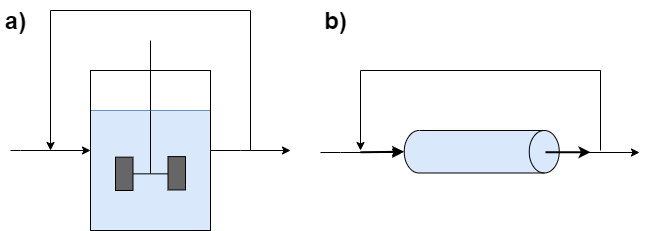

The diagram above was exported from draw.io. Its source (the exported page's mxGraphModel, read from the mxfile embedded in the PNG):
<mxGraphModel dx="868" dy="510" grid="1" gridSize="10" guides="1" tooltips="1" connect="1" arrows="1" fold="1" page="1" pageScale="1" pageWidth="850" pageHeight="1100" math="0" shadow="0">
  <root>
    <mxCell id="3pkEa_JFKXufCfcJKxiH-0" />
    <mxCell id="3pkEa_JFKXufCfcJKxiH-1" parent="3pkEa_JFKXufCfcJKxiH-0" />
    <mxCell id="3pkEa_JFKXufCfcJKxiH-2" value="" style="group" vertex="1" connectable="0" parent="3pkEa_JFKXufCfcJKxiH-1">
      <mxGeometry x="90" y="40" width="120" height="190" as="geometry" />
    </mxCell>
    <mxCell id="3pkEa_JFKXufCfcJKxiH-3" value="" style="rounded=0;whiteSpace=wrap;html=1;fillColor=#dae8fc;strokeColor=#6c8ebf;" vertex="1" parent="3pkEa_JFKXufCfcJKxiH-2">
      <mxGeometry y="70" width="120" height="120" as="geometry" />
    </mxCell>
    <mxCell id="3pkEa_JFKXufCfcJKxiH-4" value="" style="shape=mxgraph.pid.agitators.agitator_(disc);html=1;pointerEvents=1;align=center;verticalLabelPosition=bottom;verticalAlign=top;dashed=0;fillColor=#666666;" vertex="1" parent="3pkEa_JFKXufCfcJKxiH-2">
      <mxGeometry x="25" width="70" height="150" as="geometry" />
    </mxCell>
    <mxCell id="3pkEa_JFKXufCfcJKxiH-5" value="" style="rounded=0;whiteSpace=wrap;html=1;fillColor=none;" vertex="1" parent="3pkEa_JFKXufCfcJKxiH-2">
      <mxGeometry y="30" width="120" height="160" as="geometry" />
    </mxCell>
    <mxCell id="3pkEa_JFKXufCfcJKxiH-6" value="a)" style="text;strokeColor=none;fillColor=none;html=1;fontSize=24;fontStyle=1;verticalAlign=middle;align=center;fontColor=#000000;" vertex="1" parent="3pkEa_JFKXufCfcJKxiH-1">
      <mxGeometry width="30" height="40" as="geometry" />
    </mxCell>
    <mxCell id="3pkEa_JFKXufCfcJKxiH-7" value="b)" style="text;strokeColor=none;fillColor=none;html=1;fontSize=24;fontStyle=1;verticalAlign=middle;align=center;fontColor=#000000;" vertex="1" parent="3pkEa_JFKXufCfcJKxiH-1">
      <mxGeometry x="320" width="30" height="40" as="geometry" />
    </mxCell>
    <mxCell id="3pkEa_JFKXufCfcJKxiH-13" value="" style="endArrow=classic;html=1;rounded=0;strokeWidth=1;edgeStyle=orthogonalEdgeStyle;" edge="1" parent="3pkEa_JFKXufCfcJKxiH-1">
      <mxGeometry width="50" height="50" relative="1" as="geometry">
        <mxPoint x="250" y="150" as="sourcePoint" />
        <mxPoint x="50" y="150" as="targetPoint" />
        <Array as="points">
          <mxPoint x="250" y="10" />
          <mxPoint x="50" y="10" />
        </Array>
      </mxGeometry>
    </mxCell>
    <mxCell id="3pkEa_JFKXufCfcJKxiH-15" value="" style="group" vertex="1" connectable="0" parent="3pkEa_JFKXufCfcJKxiH-1">
      <mxGeometry x="360" y="130" width="230" height="42.5" as="geometry" />
    </mxCell>
    <mxCell id="3pkEa_JFKXufCfcJKxiH-16" value="" style="shape=cylinder3;whiteSpace=wrap;html=1;boundedLbl=1;backgroundOutline=1;size=15;fillColor=#dae8fc;rotation=90;strokeColor=#000000;" vertex="1" parent="3pkEa_JFKXufCfcJKxiH-15">
      <mxGeometry x="100" y="-56.25" width="42.5" height="155" as="geometry" />
    </mxCell>
    <mxCell id="3pkEa_JFKXufCfcJKxiH-17" value="" style="endArrow=classic;html=1;rounded=0;entryX=0.5;entryY=1;entryDx=0;entryDy=0;entryPerimeter=0;strokeWidth=2;" edge="1" parent="3pkEa_JFKXufCfcJKxiH-15" target="3pkEa_JFKXufCfcJKxiH-16">
      <mxGeometry width="50" height="50" relative="1" as="geometry">
        <mxPoint y="21.75" as="sourcePoint" />
        <mxPoint x="60" y="123.75" as="targetPoint" />
      </mxGeometry>
    </mxCell>
    <mxCell id="3pkEa_JFKXufCfcJKxiH-18" value="" style="endArrow=classic;html=1;rounded=0;strokeWidth=2;" edge="1" parent="3pkEa_JFKXufCfcJKxiH-15">
      <mxGeometry width="50" height="50" relative="1" as="geometry">
        <mxPoint x="185" y="21.75" as="sourcePoint" />
        <mxPoint x="230" y="21.75" as="targetPoint" />
      </mxGeometry>
    </mxCell>
    <mxCell id="3pkEa_JFKXufCfcJKxiH-24" value="" style="endArrow=classic;html=1;rounded=0;strokeWidth=1;edgeStyle=orthogonalEdgeStyle;entryX=0;entryY=0.5;entryDx=0;entryDy=0;" edge="1" parent="3pkEa_JFKXufCfcJKxiH-1" target="3pkEa_JFKXufCfcJKxiH-5">
      <mxGeometry width="50" height="50" relative="1" as="geometry">
        <mxPoint x="10" y="150" as="sourcePoint" />
        <mxPoint x="40" y="260" as="targetPoint" />
        <Array as="points">
          <mxPoint x="20" y="150" />
          <mxPoint x="20" y="150" />
        </Array>
      </mxGeometry>
    </mxCell>
    <mxCell id="3pkEa_JFKXufCfcJKxiH-25" value="" style="endArrow=classic;html=1;rounded=0;strokeWidth=1;edgeStyle=orthogonalEdgeStyle;exitX=1;exitY=0.5;exitDx=0;exitDy=0;" edge="1" parent="3pkEa_JFKXufCfcJKxiH-1" source="3pkEa_JFKXufCfcJKxiH-5">
      <mxGeometry width="50" height="50" relative="1" as="geometry">
        <mxPoint x="250" y="260" as="sourcePoint" />
        <mxPoint x="290" y="150" as="targetPoint" />
        <Array as="points">
          <mxPoint x="240" y="150" />
          <mxPoint x="240" y="150" />
        </Array>
      </mxGeometry>
    </mxCell>
    <mxCell id="3pkEa_JFKXufCfcJKxiH-29" value="" style="endArrow=classic;html=1;rounded=0;strokeWidth=1;edgeStyle=orthogonalEdgeStyle;" edge="1" parent="3pkEa_JFKXufCfcJKxiH-1">
      <mxGeometry width="50" height="50" relative="1" as="geometry">
        <mxPoint x="600" y="150" as="sourcePoint" />
        <mxPoint x="360" y="150" as="targetPoint" />
        <Array as="points">
          <mxPoint x="600" y="70" />
          <mxPoint x="360" y="70" />
          <mxPoint x="360" y="150" />
        </Array>
      </mxGeometry>
    </mxCell>
    <mxCell id="3pkEa_JFKXufCfcJKxiH-30" value="" style="endArrow=classic;html=1;rounded=0;strokeWidth=1;edgeStyle=orthogonalEdgeStyle;" edge="1" parent="3pkEa_JFKXufCfcJKxiH-1">
      <mxGeometry width="50" height="50" relative="1" as="geometry">
        <mxPoint x="320" y="152" as="sourcePoint" />
        <mxPoint x="400" y="152" as="targetPoint" />
        <Array as="points">
          <mxPoint x="340" y="152" />
          <mxPoint x="340" y="152" />
        </Array>
      </mxGeometry>
    </mxCell>
    <mxCell id="UXwHJ4TUo6ABbyLhnhz0-0" value="" style="endArrow=classic;html=1;rounded=0;strokeWidth=1;edgeStyle=orthogonalEdgeStyle;" edge="1" parent="3pkEa_JFKXufCfcJKxiH-1">
      <mxGeometry width="50" height="50" relative="1" as="geometry">
        <mxPoint x="559" y="152" as="sourcePoint" />
        <mxPoint x="639" y="152" as="targetPoint" />
        <Array as="points">
          <mxPoint x="579" y="152" />
          <mxPoint x="579" y="152" />
        </Array>
      </mxGeometry>
    </mxCell>
  </root>
</mxGraphModel>